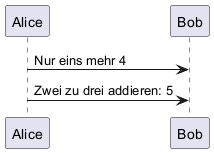

The diagram above was rendered by PlantUML. Its source (embedded in the PNG):
@startuml
!function $inc($value, $step=1)
!return $value + $step
!endfunction

Alice -> Bob : Nur eins mehr $inc(3)
Alice -> Bob : Zwei zu drei addieren: $inc(3, 2)
@enduml